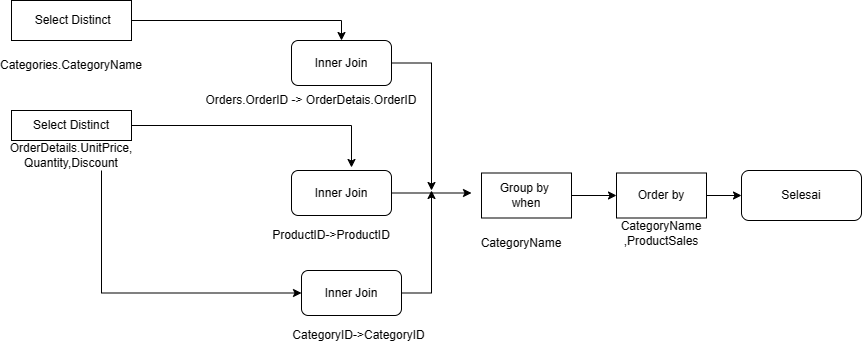

The diagram above was exported from draw.io. Its source (the exported page's mxGraphModel, read from the mxfile embedded in the PNG):
<mxGraphModel dx="603" dy="778" grid="1" gridSize="10" guides="1" tooltips="1" connect="1" arrows="1" fold="1" page="1" pageScale="1" pageWidth="850" pageHeight="1100" math="0" shadow="0">
  <root>
    <mxCell id="0" />
    <mxCell id="1" parent="0" />
    <mxCell id="A7XKpqr0uqWyRv9Q3rdx-2" style="edgeStyle=orthogonalEdgeStyle;rounded=0;orthogonalLoop=1;jettySize=auto;html=1;entryX=0.5;entryY=0;entryDx=0;entryDy=0;" edge="1" parent="1" source="A7XKpqr0uqWyRv9Q3rdx-3" target="A7XKpqr0uqWyRv9Q3rdx-12">
      <mxGeometry relative="1" as="geometry" />
    </mxCell>
    <mxCell id="A7XKpqr0uqWyRv9Q3rdx-3" value="&amp;nbsp;Select Distinct" style="rounded=0;whiteSpace=wrap;html=1;" vertex="1" parent="1">
      <mxGeometry x="50" y="300" width="120" height="40" as="geometry" />
    </mxCell>
    <mxCell id="A7XKpqr0uqWyRv9Q3rdx-5" style="edgeStyle=orthogonalEdgeStyle;rounded=0;orthogonalLoop=1;jettySize=auto;html=1;entryX=0.6;entryY=-0.067;entryDx=0;entryDy=0;entryPerimeter=0;" edge="1" parent="1" source="A7XKpqr0uqWyRv9Q3rdx-6" target="A7XKpqr0uqWyRv9Q3rdx-13">
      <mxGeometry relative="1" as="geometry" />
    </mxCell>
    <mxCell id="A7XKpqr0uqWyRv9Q3rdx-6" value="Select Distinct" style="rounded=0;whiteSpace=wrap;html=1;" vertex="1" parent="1">
      <mxGeometry x="50" y="410" width="120" height="30" as="geometry" />
    </mxCell>
    <mxCell id="A7XKpqr0uqWyRv9Q3rdx-7" value="Categories.CategoryName" style="text;html=1;strokeColor=none;fillColor=none;align=center;verticalAlign=middle;whiteSpace=wrap;rounded=0;" vertex="1" parent="1">
      <mxGeometry x="40" y="350" width="140" height="30" as="geometry" />
    </mxCell>
    <mxCell id="A7XKpqr0uqWyRv9Q3rdx-20" style="edgeStyle=orthogonalEdgeStyle;rounded=0;orthogonalLoop=1;jettySize=auto;html=1;entryX=0;entryY=0.5;entryDx=0;entryDy=0;" edge="1" parent="1" source="A7XKpqr0uqWyRv9Q3rdx-11" target="A7XKpqr0uqWyRv9Q3rdx-19">
      <mxGeometry relative="1" as="geometry">
        <mxPoint x="130" y="660" as="targetPoint" />
        <Array as="points">
          <mxPoint x="140" y="593" />
        </Array>
      </mxGeometry>
    </mxCell>
    <mxCell id="A7XKpqr0uqWyRv9Q3rdx-11" value="OrderDetails.UnitPrice,&lt;br&gt;Quantity,Discount" style="text;html=1;strokeColor=none;fillColor=none;align=center;verticalAlign=middle;whiteSpace=wrap;rounded=0;" vertex="1" parent="1">
      <mxGeometry x="80" y="440" width="60" height="30" as="geometry" />
    </mxCell>
    <mxCell id="A7XKpqr0uqWyRv9Q3rdx-30" style="edgeStyle=orthogonalEdgeStyle;rounded=0;orthogonalLoop=1;jettySize=auto;html=1;" edge="1" parent="1" source="A7XKpqr0uqWyRv9Q3rdx-12">
      <mxGeometry relative="1" as="geometry">
        <mxPoint x="470" y="490" as="targetPoint" />
      </mxGeometry>
    </mxCell>
    <mxCell id="A7XKpqr0uqWyRv9Q3rdx-12" value="Inner Join" style="rounded=1;whiteSpace=wrap;html=1;" vertex="1" parent="1">
      <mxGeometry x="330" y="340" width="100" height="45" as="geometry" />
    </mxCell>
    <mxCell id="A7XKpqr0uqWyRv9Q3rdx-28" style="edgeStyle=orthogonalEdgeStyle;rounded=0;orthogonalLoop=1;jettySize=auto;html=1;" edge="1" parent="1" source="A7XKpqr0uqWyRv9Q3rdx-13">
      <mxGeometry relative="1" as="geometry">
        <mxPoint x="510" y="492.5" as="targetPoint" />
      </mxGeometry>
    </mxCell>
    <mxCell id="A7XKpqr0uqWyRv9Q3rdx-13" value="Inner Join" style="rounded=1;whiteSpace=wrap;html=1;" vertex="1" parent="1">
      <mxGeometry x="330" y="470" width="100" height="45" as="geometry" />
    </mxCell>
    <mxCell id="A7XKpqr0uqWyRv9Q3rdx-26" style="edgeStyle=orthogonalEdgeStyle;rounded=0;orthogonalLoop=1;jettySize=auto;html=1;entryX=0;entryY=0.5;entryDx=0;entryDy=0;" edge="1" parent="1" source="A7XKpqr0uqWyRv9Q3rdx-15" target="A7XKpqr0uqWyRv9Q3rdx-22">
      <mxGeometry relative="1" as="geometry" />
    </mxCell>
    <mxCell id="A7XKpqr0uqWyRv9Q3rdx-15" value="Group by&amp;nbsp;&lt;div&gt;when&lt;/div&gt;" style="rounded=0;whiteSpace=wrap;html=1;" vertex="1" parent="1">
      <mxGeometry x="520" y="472.5" width="90" height="45" as="geometry" />
    </mxCell>
    <mxCell id="A7XKpqr0uqWyRv9Q3rdx-17" value="CategoryName" style="text;html=1;strokeColor=none;fillColor=none;align=center;verticalAlign=middle;whiteSpace=wrap;rounded=0;" vertex="1" parent="1">
      <mxGeometry x="530" y="527.5" width="60" height="30" as="geometry" />
    </mxCell>
    <mxCell id="A7XKpqr0uqWyRv9Q3rdx-18" value="Selesai" style="rounded=1;whiteSpace=wrap;html=1;" vertex="1" parent="1">
      <mxGeometry x="780" y="470" width="120" height="50" as="geometry" />
    </mxCell>
    <mxCell id="A7XKpqr0uqWyRv9Q3rdx-29" style="edgeStyle=orthogonalEdgeStyle;rounded=0;orthogonalLoop=1;jettySize=auto;html=1;" edge="1" parent="1" source="A7XKpqr0uqWyRv9Q3rdx-19">
      <mxGeometry relative="1" as="geometry">
        <mxPoint x="470" y="490" as="targetPoint" />
      </mxGeometry>
    </mxCell>
    <mxCell id="A7XKpqr0uqWyRv9Q3rdx-19" value="Inner Join" style="rounded=1;whiteSpace=wrap;html=1;" vertex="1" parent="1">
      <mxGeometry x="340" y="570" width="100" height="45" as="geometry" />
    </mxCell>
    <mxCell id="A7XKpqr0uqWyRv9Q3rdx-21" value="Orders.OrderID -&amp;gt; OrderDetais.OrderID" style="text;html=1;strokeColor=none;fillColor=none;align=center;verticalAlign=middle;whiteSpace=wrap;rounded=0;" vertex="1" parent="1">
      <mxGeometry x="230" y="385" width="240" height="30" as="geometry" />
    </mxCell>
    <mxCell id="A7XKpqr0uqWyRv9Q3rdx-27" value="" style="edgeStyle=orthogonalEdgeStyle;rounded=0;orthogonalLoop=1;jettySize=auto;html=1;" edge="1" parent="1" source="A7XKpqr0uqWyRv9Q3rdx-22" target="A7XKpqr0uqWyRv9Q3rdx-18">
      <mxGeometry relative="1" as="geometry" />
    </mxCell>
    <mxCell id="A7XKpqr0uqWyRv9Q3rdx-22" value="Order by" style="rounded=0;whiteSpace=wrap;html=1;" vertex="1" parent="1">
      <mxGeometry x="655" y="472.5" width="90" height="45" as="geometry" />
    </mxCell>
    <mxCell id="A7XKpqr0uqWyRv9Q3rdx-23" value="CategoryName&lt;br&gt;,ProductSales" style="text;html=1;strokeColor=none;fillColor=none;align=center;verticalAlign=middle;whiteSpace=wrap;rounded=0;" vertex="1" parent="1">
      <mxGeometry x="680" y="517.5" width="40" height="30" as="geometry" />
    </mxCell>
    <mxCell id="A7XKpqr0uqWyRv9Q3rdx-31" value="ProductID-&amp;gt;ProductID" style="text;html=1;strokeColor=none;fillColor=none;align=center;verticalAlign=middle;whiteSpace=wrap;rounded=0;" vertex="1" parent="1">
      <mxGeometry x="300" y="520" width="140" height="30" as="geometry" />
    </mxCell>
    <mxCell id="A7XKpqr0uqWyRv9Q3rdx-32" value="CategoryID-&amp;gt;CategoryID" style="text;html=1;strokeColor=none;fillColor=none;align=center;verticalAlign=middle;whiteSpace=wrap;rounded=0;" vertex="1" parent="1">
      <mxGeometry x="320" y="620" width="155" height="30" as="geometry" />
    </mxCell>
  </root>
</mxGraphModel>